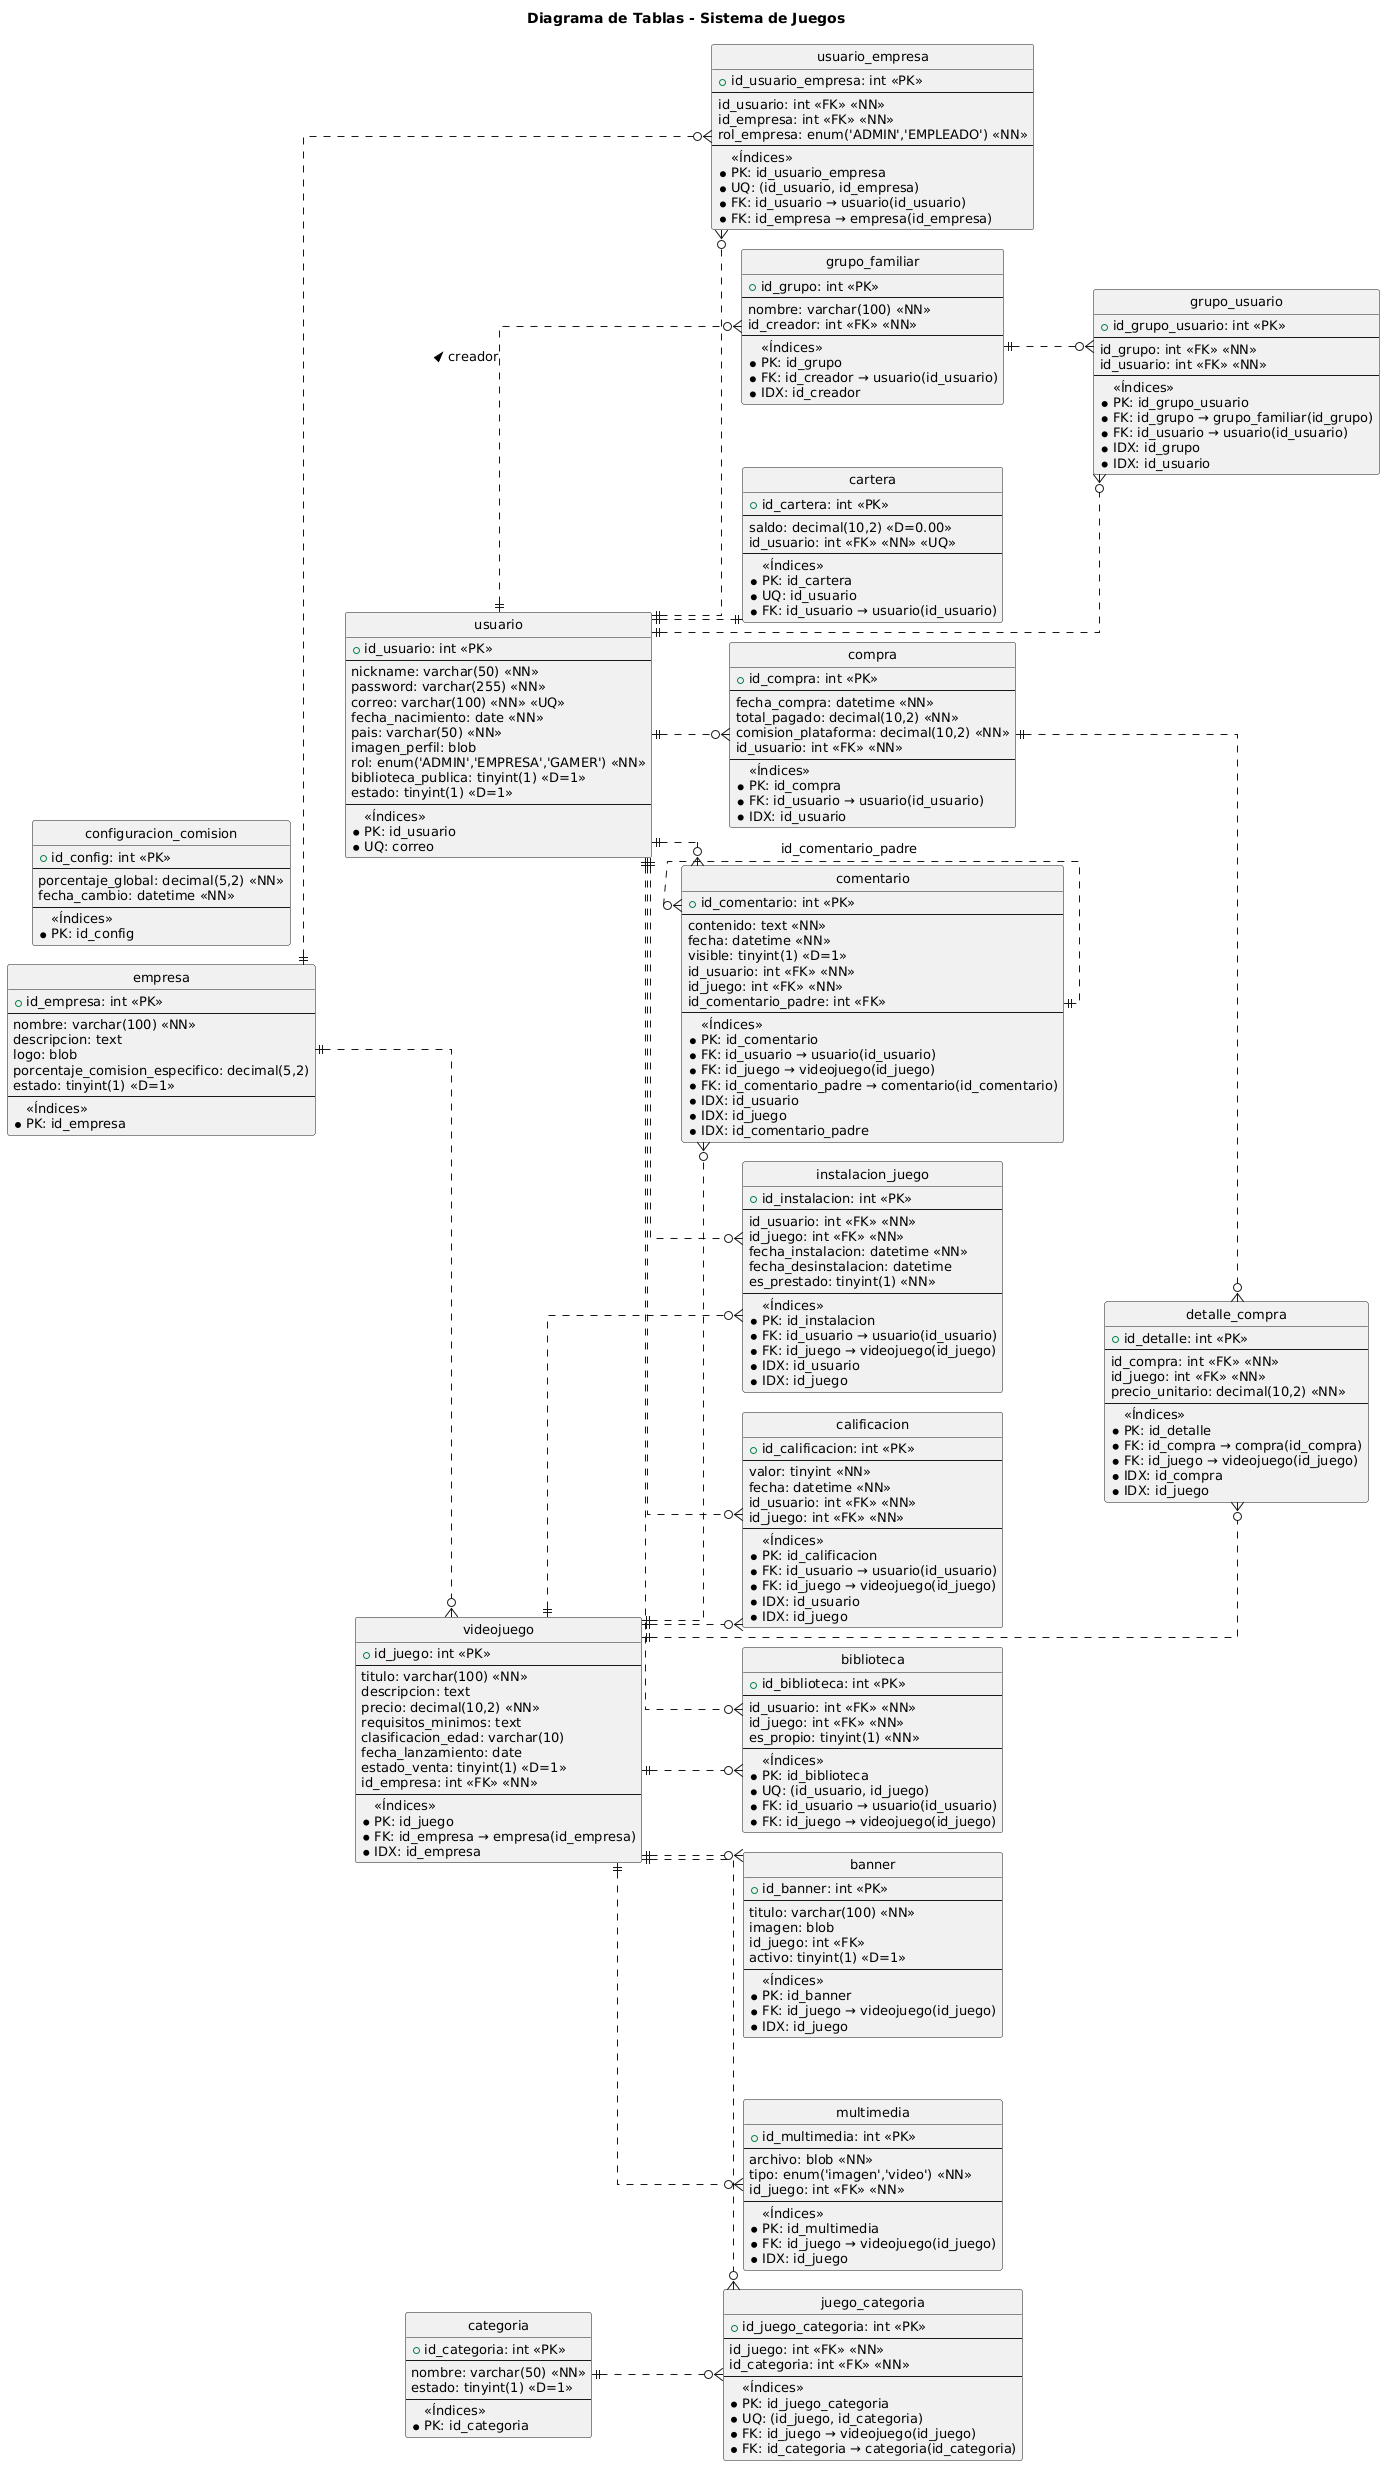

The diagram above was rendered by PlantUML. Its source (embedded in the PNG):
@startuml
' ==================== DIAGRAMA DE TABLAS SQL ====================
title Diagrama de Tablas - Sistema de Juegos

skinparam {
    linetype ortho
    nodesep 20
    ranksep 30
    roundcorner 5
    defaultFontSize 13
}

hide circle
left to right direction

' ========== TABLAS PRINCIPALES ==========
entity usuario {
  + id_usuario: int <<PK>>
  --
  nickname: varchar(50) <<NN>>
  password: varchar(255) <<NN>>
  correo: varchar(100) <<NN>> <<UQ>>
  fecha_nacimiento: date <<NN>>
  pais: varchar(50) <<NN>>
  imagen_perfil: blob
  rol: enum('ADMIN','EMPRESA','GAMER') <<NN>>
  biblioteca_publica: tinyint(1) <<D=1>>
  estado: tinyint(1) <<D=1>>
  --
  <<Índices>>
  * PK: id_usuario
  * UQ: correo
}

entity empresa {
  + id_empresa: int <<PK>>
  --
  nombre: varchar(100) <<NN>>
  descripcion: text
  logo: blob
  porcentaje_comision_especifico: decimal(5,2)
  estado: tinyint(1) <<D=1>>
  --
  <<Índices>>
  * PK: id_empresa
}

entity videojuego {
  + id_juego: int <<PK>>
  --
  titulo: varchar(100) <<NN>>
  descripcion: text
  precio: decimal(10,2) <<NN>>
  requisitos_minimos: text
  clasificacion_edad: varchar(10)
  fecha_lanzamiento: date
  estado_venta: tinyint(1) <<D=1>>
  id_empresa: int <<FK>> <<NN>>
  --
  <<Índices>>
  * PK: id_juego
  * FK: id_empresa → empresa(id_empresa)
  * IDX: id_empresa
}

' ========== TABLAS DE RELACIÓN N:N ==========
entity usuario_empresa {
  + id_usuario_empresa: int <<PK>>
  --
  id_usuario: int <<FK>> <<NN>>
  id_empresa: int <<FK>> <<NN>>
  rol_empresa: enum('ADMIN','EMPLEADO') <<NN>>
  --
  <<Índices>>
  * PK: id_usuario_empresa
  * UQ: (id_usuario, id_empresa)
  * FK: id_usuario → usuario(id_usuario)
  * FK: id_empresa → empresa(id_empresa)
}

entity juego_categoria {
  + id_juego_categoria: int <<PK>>
  --
  id_juego: int <<FK>> <<NN>>
  id_categoria: int <<FK>> <<NN>>
  --
  <<Índices>>
  * PK: id_juego_categoria
  * UQ: (id_juego, id_categoria)
  * FK: id_juego → videojuego(id_juego)
  * FK: id_categoria → categoria(id_categoria)
}

entity biblioteca {
  + id_biblioteca: int <<PK>>
  --
  id_usuario: int <<FK>> <<NN>>
  id_juego: int <<FK>> <<NN>>
  es_propio: tinyint(1) <<NN>>
  --
  <<Índices>>
  * PK: id_biblioteca
  * UQ: (id_usuario, id_juego)
  * FK: id_usuario → usuario(id_usuario)
  * FK: id_juego → videojuego(id_juego)
}

' ========== TABLAS DE TRANSACCIONES ==========
entity compra {
  + id_compra: int <<PK>>
  --
  fecha_compra: datetime <<NN>>
  total_pagado: decimal(10,2) <<NN>>
  comision_plataforma: decimal(10,2) <<NN>>
  id_usuario: int <<FK>> <<NN>>
  --
  <<Índices>>
  * PK: id_compra
  * FK: id_usuario → usuario(id_usuario)
  * IDX: id_usuario
}

entity detalle_compra {
  + id_detalle: int <<PK>>
  --
  id_compra: int <<FK>> <<NN>>
  id_juego: int <<FK>> <<NN>>
  precio_unitario: decimal(10,2) <<NN>>
  --
  <<Índices>>
  * PK: id_detalle
  * FK: id_compra → compra(id_compra)
  * FK: id_juego → videojuego(id_juego)
  * IDX: id_compra
  * IDX: id_juego
}

' ========== TABLAS SECUNDARIAS ==========
entity categoria {
  + id_categoria: int <<PK>>
  --
  nombre: varchar(50) <<NN>>
  estado: tinyint(1) <<D=1>>
  --
  <<Índices>>
  * PK: id_categoria
}

entity cartera {
  + id_cartera: int <<PK>>
  --
  saldo: decimal(10,2) <<D=0.00>>
  id_usuario: int <<FK>> <<NN>> <<UQ>>
  --
  <<Índices>>
  * PK: id_cartera
  * UQ: id_usuario
  * FK: id_usuario → usuario(id_usuario)
}

entity calificacion {
  + id_calificacion: int <<PK>>
  --
  valor: tinyint <<NN>>
  fecha: datetime <<NN>>
  id_usuario: int <<FK>> <<NN>>
  id_juego: int <<FK>> <<NN>>
  --
  <<Índices>>
  * PK: id_calificacion
  * FK: id_usuario → usuario(id_usuario)
  * FK: id_juego → videojuego(id_juego)
  * IDX: id_usuario
  * IDX: id_juego
}

entity comentario {
  + id_comentario: int <<PK>>
  --
  contenido: text <<NN>>
  fecha: datetime <<NN>>
  visible: tinyint(1) <<D=1>>
  id_usuario: int <<FK>> <<NN>>
  id_juego: int <<FK>> <<NN>>
  id_comentario_padre: int <<FK>>
  --
  <<Índices>>
  * PK: id_comentario
  * FK: id_usuario → usuario(id_usuario)
  * FK: id_juego → videojuego(id_juego)
  * FK: id_comentario_padre → comentario(id_comentario)
  * IDX: id_usuario
  * IDX: id_juego
  * IDX: id_comentario_padre
}

' ========== TABLAS ADICIONALES ==========
entity multimedia {
  + id_multimedia: int <<PK>>
  --
  archivo: blob <<NN>>
  tipo: enum('imagen','video') <<NN>>
  id_juego: int <<FK>> <<NN>>
  --
  <<Índices>>
  * PK: id_multimedia
  * FK: id_juego → videojuego(id_juego)
  * IDX: id_juego
}

entity banner {
  + id_banner: int <<PK>>
  --
  titulo: varchar(100) <<NN>>
  imagen: blob
  id_juego: int <<FK>>
  activo: tinyint(1) <<D=1>>
  --
  <<Índices>>
  * PK: id_banner
  * FK: id_juego → videojuego(id_juego)
  * IDX: id_juego
}

entity grupo_familiar {
  + id_grupo: int <<PK>>
  --
  nombre: varchar(100) <<NN>>
  id_creador: int <<FK>> <<NN>>
  --
  <<Índices>>
  * PK: id_grupo
  * FK: id_creador → usuario(id_usuario)
  * IDX: id_creador
}

entity grupo_usuario {
  + id_grupo_usuario: int <<PK>>
  --
  id_grupo: int <<FK>> <<NN>>
  id_usuario: int <<FK>> <<NN>>
  --
  <<Índices>>
  * PK: id_grupo_usuario
  * FK: id_grupo → grupo_familiar(id_grupo)
  * FK: id_usuario → usuario(id_usuario)
  * IDX: id_grupo
  * IDX: id_usuario
}

entity instalacion_juego {
  + id_instalacion: int <<PK>>
  --
  id_usuario: int <<FK>> <<NN>>
  id_juego: int <<FK>> <<NN>>
  fecha_instalacion: datetime <<NN>>
  fecha_desinstalacion: datetime
  es_prestado: tinyint(1) <<NN>>
  --
  <<Índices>>
  * PK: id_instalacion
  * FK: id_usuario → usuario(id_usuario)
  * FK: id_juego → videojuego(id_juego)
  * IDX: id_usuario
  * IDX: id_juego
}

entity configuracion_comision {
  + id_config: int <<PK>>
  --
  porcentaje_global: decimal(5,2) <<NN>>
  fecha_cambio: datetime <<NN>>
  --
  <<Índices>>
  * PK: id_config
}

' ========== RELACIONES PRINCIPALES ==========
usuario ||..o{ usuario_empresa
empresa ||..o{ usuario_empresa
empresa ||..o{ videojuego
usuario ||..o{ compra
compra ||..o{ detalle_compra
videojuego ||..o{ detalle_compra

videojuego ||..o{ juego_categoria
categoria ||..o{ juego_categoria

usuario ||..o{ biblioteca
videojuego ||..o{ biblioteca

usuario ||..o{ calificacion
videojuego ||..o{ calificacion

usuario ||..o{ comentario
videojuego ||..o{ comentario
comentario }o..|| comentario : id_comentario_padre

' ========== RELACIONES 1:1 ==========
usuario ||..|| cartera

' ========== RELACIONES SECUNDARIAS ==========
videojuego ||..o{ multimedia
videojuego ||..o{ banner

usuario ||..o{ grupo_familiar : creador >
grupo_familiar ||..o{ grupo_usuario
usuario ||..o{ grupo_usuario

usuario ||..o{ instalacion_juego
videojuego ||..o{ instalacion_juego
@enduml